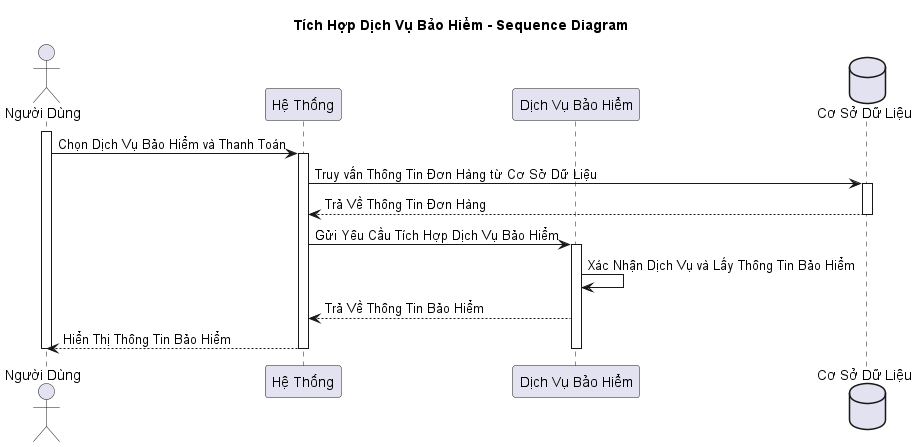

The diagram above was rendered by PlantUML. Its source (embedded in the PNG):
@startuml
title Tích Hợp Dịch Vụ Bảo Hiểm - Sequence Diagram

actor "Người Dùng" as user
participant "Hệ Thống" as system
participant "Dịch Vụ Bảo Hiểm" as insuranceService
database "Cơ Sở Dữ Liệu" as database

activate user
user -> system: Chọn Dịch Vụ Bảo Hiểm và Thanh Toán
activate system
system -> database: Truy vấn Thông Tin Đơn Hàng từ Cơ Sở Dữ Liệu
activate database
database --> system: Trả Về Thông Tin Đơn Hàng
deactivate database
system -> insuranceService: Gửi Yêu Cầu Tích Hợp Dịch Vụ Bảo Hiểm
activate insuranceService
insuranceService -> insuranceService: Xác Nhận Dịch Vụ và Lấy Thông Tin Bảo Hiểm
insuranceService --> system: Trả Về Thông Tin Bảo Hiểm
system --> user: Hiển Thị Thông Tin Bảo Hiểm
deactivate insuranceService
deactivate system
deactivate user
@enduml